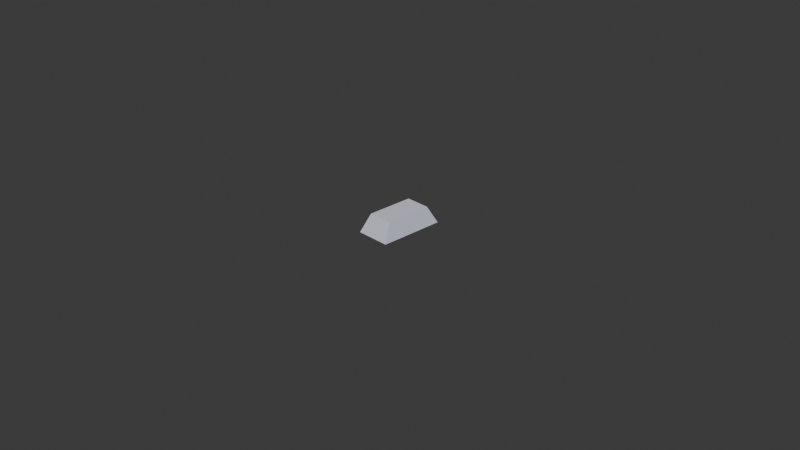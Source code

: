 # Source: ironIngot.blend  (saved by Blender 5.0.119; exported with 4.5.12 LTS)
import bpy
from mathutils import Matrix  # noqa: F401  (used for matrix-valued properties, if any)

bpy.ops.wm.read_factory_settings(use_empty=True)
scene = bpy.context.scene
scene.name = 'Scene'

# ---- collections
col_collection = bpy.data.collections.new('Collection'); scene.collection.children.link(col_collection)

# ---- materials (node trees are filled in below, after node groups)
mat_ore = bpy.data.materials.new('ore')
mat_ore.use_backface_culling = True
mat_ore.diffuse_color = (0.2664, 0.2874, 0.2462, 1.0)

# ---- material node trees
mat_ore.use_nodes = True; mat_ore.node_tree.nodes.clear()
_N = mat_ore.node_tree.nodes; _L = mat_ore.node_tree.links
n0 = _N.new('ShaderNodeBsdfPrincipled'); n0.name = 'Principled BSDF'; n0.location = (10, 300)
n0.inputs[0].default_value = (0.8308, 0.8388, 0.9131, 1.0)
n0.inputs[1].default_value = 1.0
n0.inputs[2].default_value = 1.0
n1 = _N.new('ShaderNodeOutputMaterial'); n1.name = 'Material Output'; n1.location = (300, 300)
_L.new(n0.outputs[0], n1.inputs[0])
n1.is_active_output = True

# ---- world
world_world = bpy.data.worlds.new('World'); scene.world = world_world
world_world.use_nodes = True; world_world.node_tree.nodes.clear()
_N = world_world.node_tree.nodes; _L = world_world.node_tree.links
n0 = _N.new('ShaderNodeOutputWorld'); n0.name = 'World Output'; n0.location = (200, 100)
n1 = _N.new('ShaderNodeBackground'); n1.name = 'Background'; n1.location = (-200, 100)
n1.inputs[0].default_value = (0.05088, 0.05088, 0.05088, 1.0)
_L.new(n1.outputs[0], n0.inputs[0])
n0.is_active_output = True
world_world.color = (0.05088, 0.05088, 0.05088)
world_world.sun_shadow_jitter_overblur = 0.0

# ---- cameras
cam_camera = bpy.data.cameras.new('Camera')
cam_camera.clip_end = 100.0
cam_camera.ortho_scale = 7.314

# ---- meshes
me_cube_001 = bpy.data.meshes.new('Cube.001')
me_cube_001.from_pydata([(-0.25, -0.25, -0.25), (-0.1792, -0.1792, 0.25), (-0.25, 0.25, -0.25), (-0.1792, 0.1792, 0.25), (0.25, -0.25, -0.25), (0.1792, -0.1792, 0.25), (0.25, 0.25, -0.25), (0.1792, 0.1792, 0.25)], [], [(0, 1, 3, 2), (2, 3, 7, 6), (6, 7, 5, 4), (4, 5, 1, 0), (2, 6, 4, 0), (7, 3, 1, 5)])
_uv = me_cube_001.uv_layers.new(name='UVMap')
_uv.uv.foreach_set('vector', [0.375, 0.0, 0.625, 0.0, 0.625, 0.25, 0.375, 0.25, 0.375, 0.25, 0.625, 0.25, 0.625, 0.5, 0.375, 0.5, 0.375, 0.5, 0.625, 0.5, 0.625, 0.75, 0.375, 0.75, 0.375, 0.75, 0.625, 0.75, 0.625, 1.0, 0.375, 1.0, 0.125, 0.5, 0.375, 0.5, 0.375, 0.75, 0.125, 0.75, 0.625, 0.5, 0.875, 0.5, 0.875, 0.75, 0.625, 0.75])
me_cube_001.materials.append(mat_ore)
me_cube_001.update()

# ---- objects
ob_camera = bpy.data.objects.new('Camera', cam_camera)
ob_cube = bpy.data.objects.new('Cube', me_cube_001)

# ---- transforms, parenting, visibility, modifiers, constraints
ob_camera.location = (7.359, -6.926, 4.958)
ob_camera.rotation_euler = (1.109, 0.0, 0.8149)
ob_camera.lock_rotations_4d = False
ob_camera.empty_display_type = 'ARROWS'
ob_camera.color = (0.0, 0.0, 0.0, 0.0)
ob_camera.display_type = 'WIRE'
ob_camera.lineart.crease_threshold = 0.0
ob_cube.location = (0.0, 0.0, 0.0)
ob_cube.scale = (0.7547, 1.452, 0.3816)

# ---- collection membership
col_collection.objects.link(ob_camera)
col_collection.objects.link(ob_cube)

# ---- scene / render settings (as saved in the file)
scene.camera = ob_camera
scene.frame_start = 1; scene.frame_end = 250; scene.frame_set(1)
scene.render.engine = 'BLENDER_EEVEE_NEXT'
scene.render.bake_bias = 0.0
scene.render.bake_samples = 0
scene.cycles.sampling_pattern = 'TABULATED_SOBOL'
scene.eevee.use_volume_custom_range = False
bpy.context.view_layer.update()

# ---- added for rendering (the .blend has no usable light): sun
light_auto_sun = bpy.data.lights.new('AutoSun', 'SUN')
light_auto_sun.energy = 3.0
light_auto_sun.angle = 0.0523599
ob_auto_sun = bpy.data.objects.new('AutoSun', light_auto_sun)
scene.collection.objects.link(ob_auto_sun)
ob_auto_sun.rotation_euler = (0.872665, 0.174533, 0.523599)
bpy.context.view_layer.update()
